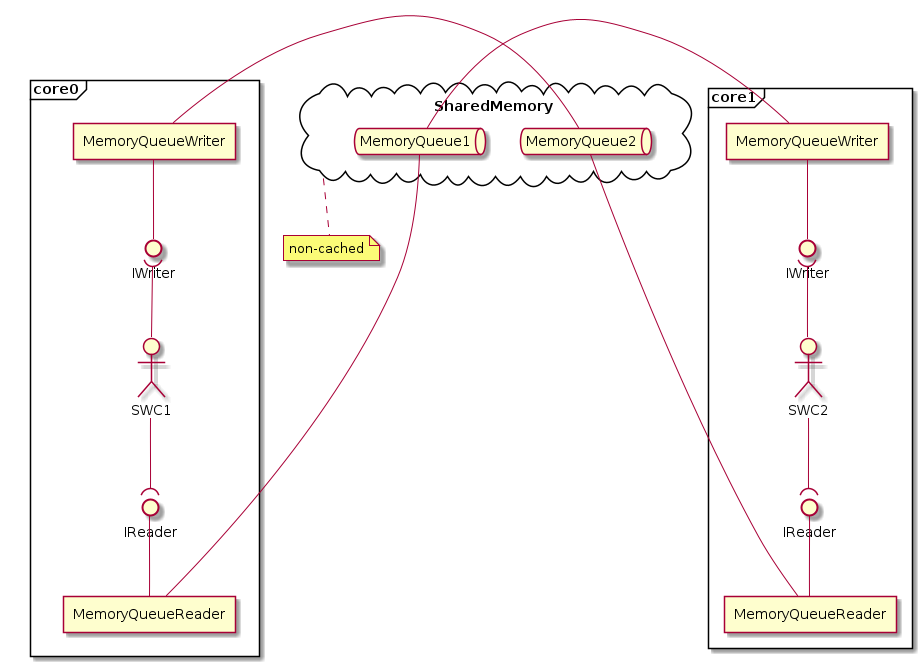

The diagram above was rendered by PlantUML. Its source (embedded in the PNG):
@startuml
top to bottom direction

frame core0 {
    actor SWC1
    interface IReader as IReaderC0
    interface IWriter as IWriterC0
    agent MemoryQueueReader as MQRC0
    agent MemoryQueueWriter as MQWC0
}
cloud SharedMemory {
    queue MemoryQueue1 as MQ1
    queue MemoryQueue2 as MQ2
}
note bottom of SharedMemory : non-cached
frame core1 {
    actor SWC2
    interface IReader as IReaderC1
    interface IWriter as IWriterC1
    agent MemoryQueueReader as MQRC1
    agent MemoryQueueWriter as MQWC1
}

core0 -[hidden] SharedMemory

MQ2 - MQWC0
MQ1 - MQWC1
MQ1 - MQRC0
MQ2 - MQRC1

SWC1 -d-( IReaderC0
MQRC0 -u- IReaderC0
SWC1 -u-( IWriterC0
MQWC0 -- IWriterC0

SWC2 -d-( IReaderC1
MQRC1 -u- IReaderC1
SWC2 -u-( IWriterC1
MQWC1 -- IWriterC1

@enduml